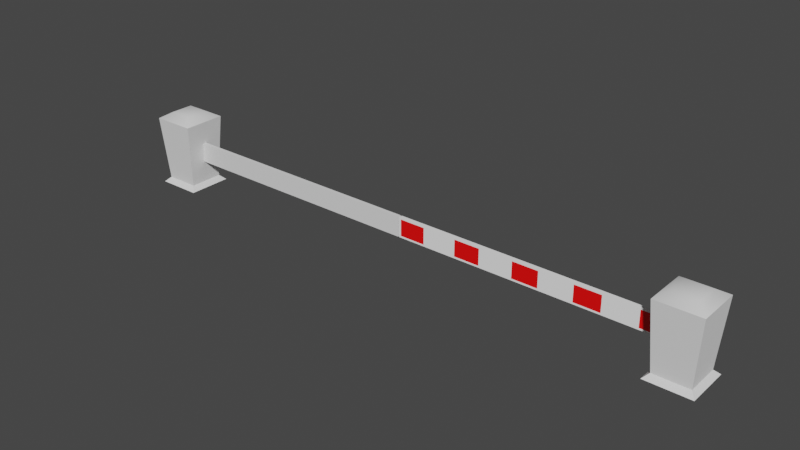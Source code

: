 # Source: CountMasters_001.blend  (saved by Blender 2.91.10; exported with 4.5.12 LTS)
import bpy
from mathutils import Matrix  # noqa: F401  (used for matrix-valued properties, if any)

bpy.ops.wm.read_factory_settings(use_empty=True)
scene = bpy.context.scene
scene.name = 'Scene'

# ---- collections
col_game_props = bpy.data.collections.new('Game_Props'); scene.collection.children.link(col_game_props)
col_gate_barrier = bpy.data.collections.new('Gate_Barrier'); col_game_props.children.link(col_gate_barrier)

# ---- materials (node trees are filled in below, after node groups)
mat_mat_barrier_white = bpy.data.materials.new('mat_Barrier_White')
mat_mat_barrier_white.use_transparent_shadow = False
mat_mat_barrier_red = bpy.data.materials.new('mat_Barrier_Red')
mat_mat_barrier_red.use_transparent_shadow = False

# ---- node groups
ng_auto_smooth = bpy.data.node_groups.new('Auto Smooth', 'GeometryNodeTree')
_s = ng_auto_smooth.interface.new_socket(name='Geometry', in_out='OUTPUT', socket_type='NodeSocketGeometry')
_s = ng_auto_smooth.interface.new_socket(name='Geometry', in_out='INPUT', socket_type='NodeSocketGeometry')
_s = ng_auto_smooth.interface.new_socket(name='Angle', in_out='INPUT', socket_type='NodeSocketFloat')
_s.subtype = 'ANGLE'
_s.min_value = 0.0
_s.max_value = 3.142
ng_auto_smooth.is_modifier = True
_N = ng_auto_smooth.nodes; _L = ng_auto_smooth.links
n0 = _N.new('NodeGroupOutput'); n0.name = 'Group Output'; n0.location = (480, -100)
n1 = _N.new('NodeGroupInput'); n1.name = 'Group Input'; n1.location = (-420, -300)
n2 = _N.new('NodeGroupInput'); n2.name = 'Group Input.001'; n2.location = (-60, -100)
n3 = _N.new('GeometryNodeSetShadeSmooth'); n3.name = 'Set Shade Smooth'; n3.location = (120, -100)
n3.domain = 'EDGE'
n4 = _N.new('GeometryNodeSetShadeSmooth'); n4.name = 'Set Shade Smooth.001'; n4.location = (300, -100)
n5 = _N.new('GeometryNodeInputMeshEdgeAngle'); n5.name = 'Edge Angle'; n5.location = (-420, -220)
n6 = _N.new('GeometryNodeInputEdgeSmooth'); n6.name = 'Is Edge Smooth'; n6.location = (-60, -160)
n7 = _N.new('GeometryNodeInputShadeSmooth'); n7.name = 'Is Face Smooth'; n7.location = (-240, -340)
n8 = _N.new('FunctionNodeBooleanMath'); n8.name = 'Boolean Math'; n8.location = (-60, -220)
n9 = _N.new('FunctionNodeCompare'); n9.name = 'Compare'; n9.location = (-240, -180)
n9.operation = 'LESS_EQUAL'
_L.new(n5.outputs[0], n9.inputs[0])
_L.new(n4.outputs[0], n0.inputs[0])
_L.new(n1.outputs[1], n9.inputs[1])
_L.new(n9.outputs[0], n8.inputs[0])
_L.new(n7.outputs[0], n8.inputs[1])
_L.new(n2.outputs[0], n3.inputs[0])
_L.new(n6.outputs[0], n3.inputs[1])
_L.new(n3.outputs[0], n4.inputs[0])
_L.new(n8.outputs[0], n3.inputs[2])
n0.is_active_output = True

# ---- material node trees
mat_mat_barrier_white.use_nodes = True; mat_mat_barrier_white.node_tree.nodes.clear()
_N = mat_mat_barrier_white.node_tree.nodes; _L = mat_mat_barrier_white.node_tree.links
n0 = _N.new('ShaderNodeBsdfPrincipled'); n0.name = 'Principled BSDF'; n0.location = (10, 300)
n0.distribution = 'GGX'
n0.subsurface_method = 'BURLEY'
n0.inputs[0].default_value = (1.0, 1.0, 1.0, 1.0)
n0.inputs[3].default_value = 1.45
n0.inputs[27].default_value = (0.0, 0.0, 0.0, 1.0)
n0.inputs[28].default_value = 1.0
n1 = _N.new('ShaderNodeOutputMaterial'); n1.name = 'Material Output'; n1.location = (300, 300)
_L.new(n0.outputs[0], n1.inputs[0])
n1.is_active_output = True
mat_mat_barrier_red.use_nodes = True; mat_mat_barrier_red.node_tree.nodes.clear()
_N = mat_mat_barrier_red.node_tree.nodes; _L = mat_mat_barrier_red.node_tree.links
n0 = _N.new('ShaderNodeBsdfPrincipled'); n0.name = 'Principled BSDF'; n0.location = (10, 300)
n0.distribution = 'GGX'
n0.subsurface_method = 'BURLEY'
n0.inputs[0].default_value = (1.0, 0.0, 0.0, 1.0)
n0.inputs[3].default_value = 1.45
n0.inputs[27].default_value = (0.0, 0.0, 0.0, 1.0)
n0.inputs[28].default_value = 1.0
n1 = _N.new('ShaderNodeOutputMaterial'); n1.name = 'Material Output'; n1.location = (300, 300)
_L.new(n0.outputs[0], n1.inputs[0])
n1.is_active_output = True

# ---- world
world_world = bpy.data.worlds.new('World'); scene.world = world_world
world_world.use_nodes = True; world_world.node_tree.nodes.clear()
_N = world_world.node_tree.nodes; _L = world_world.node_tree.links
n0 = _N.new('ShaderNodeOutputWorld'); n0.name = 'World Output'; n0.location = (300, 300)
n1 = _N.new('ShaderNodeBackground'); n1.name = 'Background'; n1.location = (10, 300)
n1.inputs[0].default_value = (0.05088, 0.05088, 0.05088, 1.0)
_L.new(n1.outputs[0], n0.inputs[0])
n0.is_active_output = True
world_world.color = (0.05088, 0.05088, 0.05088)
world_world.use_sun_shadow = False
world_world.sun_shadow_jitter_overblur = 0.0

# ---- meshes
me_gate_housing_mesh = bpy.data.meshes.new('Gate_Housing_Mesh')
me_gate_housing_mesh.from_pydata([(-0.5, -0.5, 0.0), (-0.262, -0.262, 1.107), (-0.5, 0.5, 0.0), (-0.262, 0.262, 1.107), (0.5, -0.5, 0.0), (0.262, -0.262, 1.107), (0.5, 0.5, 0.0), (0.262, 0.262, 1.107), (-0.3875, -0.3875, 0.06989), (-0.3875, 0.3875, 0.06989), (0.3875, 0.3875, 0.06989), (0.3875, -0.3875, 0.06989), (-0.4892, -0.4892, 1.018), (-0.4892, 0.4892, 1.018), (0.4892, 0.4892, 1.018), (0.4892, -0.4892, 1.018)], [], [(12, 1, 3, 13), (13, 3, 7, 14), (14, 7, 5, 15), (15, 5, 1, 12), (7, 3, 1, 5), (4, 11, 8, 0), (6, 10, 11, 4), (2, 9, 10, 6), (0, 8, 9, 2), (11, 15, 12, 8), (10, 14, 15, 11), (9, 13, 14, 10), (8, 12, 13, 9)])
me_gate_housing_mesh.polygons.foreach_set('use_smooth', [True] * 13)
me_gate_housing_mesh.use_remesh_fix_poles = True
me_gate_housing_mesh.use_remesh_preserve_attributes = False
me_gate_housing_mesh.use_mirror_vertex_groups = False
me_gate_housing_mesh.update()
me_gate_left_mesh = bpy.data.meshes.new('Gate_Left_Mesh')
me_gate_left_mesh.from_pydata([(-0.9925, -0.5, -0.4106), (-0.9925, -0.5, 0.4106), (-0.9925, 0.5, -0.4106), (-0.9925, 0.5, 0.4106), (0.0, -0.5, -0.5), (0.0, -0.5, 0.5), (0.0, 0.5, -0.5), (0.0, 0.5, 0.5), (-0.1037, 0.5, -0.4106), (-0.2297, 0.5, -0.4106), (-0.3259, 0.5, -0.4106), (-0.4519, 0.5, -0.4106), (-0.5481, 0.5, -0.4106), (-0.6741, 0.5, -0.4106), (-0.7703, 0.5, -0.4106), (-0.8963, 0.5, -0.4106), (-0.8963, 0.5, 0.4106), (-0.7703, 0.5, 0.4106), (-0.6741, 0.5, 0.4106), (-0.5481, 0.5, 0.4106), (-0.4519, 0.5, 0.4106), (-0.3259, 0.5, 0.4106), (-0.2297, 0.5, 0.4106), (-0.1037, 0.5, 0.4106), (-0.8963, -0.5, -0.4106), (-0.7703, -0.5, -0.4106), (-0.6741, -0.5, -0.4106), (-0.5481, -0.5, -0.4106), (-0.4519, -0.5, -0.4106), (-0.3259, -0.5, -0.4106), (-0.2297, -0.5, -0.4106), (-0.1037, -0.5, -0.4106), (-0.1037, -0.5, 0.4106), (-0.2297, -0.5, 0.4106), (-0.3259, -0.5, 0.4106), (-0.4519, -0.5, 0.4106), (-0.5481, -0.5, 0.4106), (-0.6741, -0.5, 0.4106), (-0.7703, -0.5, 0.4106), (-0.8963, -0.5, 0.4106), (-1.0, -0.5, -0.5), (-1.0, -0.5, 0.5), (-1.0, 0.5, 0.5), (-1.0, 0.5, -0.5), (-0.8889, 0.5, -0.5), (-0.1111, 0.5, 0.5), (-0.007461, 0.5, -0.4106), (-0.007461, 0.5, 0.4106), (-0.1111, -0.5, -0.5), (-0.007461, -0.5, 0.4106), (-0.007461, -0.5, -0.4106), (-0.8889, -0.5, 0.5), (-0.1111, 0.5, -0.5), (-0.2222, 0.5, -0.5), (-0.3333, 0.5, -0.5), (-0.4444, 0.5, -0.5), (-0.5556, 0.5, -0.5), (-0.6667, 0.5, -0.5), (-0.7778, 0.5, -0.5), (-0.8889, 0.5, 0.5), (-0.7778, 0.5, 0.5), (-0.6667, 0.5, 0.5), (-0.5556, 0.5, 0.5), (-0.4444, 0.5, 0.5), (-0.3333, 0.5, 0.5), (-0.2222, 0.5, 0.5), (-0.8889, -0.5, -0.5), (-0.7778, -0.5, -0.5), (-0.6667, -0.5, -0.5), (-0.5556, -0.5, -0.5), (-0.4444, -0.5, -0.5), (-0.3333, -0.5, -0.5), (-0.2222, -0.5, -0.5), (-0.1111, -0.5, 0.5), (-0.2222, -0.5, 0.5), (-0.3333, -0.5, 0.5), (-0.4444, -0.5, 0.5), (-0.5556, -0.5, 0.5), (-0.6667, -0.5, 0.5), (-0.7778, -0.5, 0.5)], [], [(40, 41, 42, 43), (8, 23, 47, 46), (24, 39, 1, 0), (52, 6, 4, 48), (59, 42, 41, 51), (7, 45, 73, 5), (45, 65, 74, 73), (65, 64, 75, 74), (64, 63, 76, 75), (63, 62, 77, 76), (62, 61, 78, 77), (61, 60, 79, 78), (60, 59, 51, 79), (43, 44, 66, 40), (44, 58, 67, 66), (58, 57, 68, 67), (57, 56, 69, 68), (56, 55, 70, 69), (55, 54, 71, 70), (54, 53, 72, 71), (53, 52, 48, 72), (50, 49, 32, 31), (48, 73, 74, 72), (30, 33, 34, 29), (71, 75, 76, 70), (28, 35, 36, 27), (69, 77, 78, 68), (26, 37, 38, 25), (67, 79, 51, 66), (2, 3, 16, 15), (44, 59, 60, 58), (14, 17, 18, 13), (57, 61, 62, 56), (12, 19, 20, 11), (55, 63, 64, 54), (10, 21, 22, 9), (53, 65, 45, 52), (0, 1, 41, 40), (3, 2, 43, 42), (2, 15, 44, 43), (47, 23, 45, 7), (46, 47, 7, 6), (49, 50, 4, 5), (50, 31, 48, 4), (1, 39, 51, 41), (8, 46, 6, 52), (10, 9, 53, 54), (12, 11, 55, 56), (14, 13, 57, 58), (16, 3, 42, 59), (18, 17, 60, 61), (20, 19, 62, 63), (22, 21, 64, 65), (24, 0, 40, 66), (26, 25, 67, 68), (28, 27, 69, 70), (30, 29, 71, 72), (32, 49, 5, 73), (34, 33, 74, 75), (36, 35, 76, 77), (38, 37, 78, 79), (31, 32, 73, 48), (33, 30, 72, 74), (29, 34, 75, 71), (35, 28, 70, 76), (27, 36, 77, 69), (37, 26, 68, 78), (25, 38, 79, 67), (39, 24, 66, 51), (15, 16, 59, 44), (17, 14, 58, 60), (13, 18, 61, 57), (19, 12, 56, 62), (11, 20, 63, 55), (21, 10, 54, 64), (9, 22, 65, 53), (23, 8, 52, 45)])
me_gate_left_mesh.polygons.foreach_set('material_index', [0, 1, 1, 0, 0, 0, 0, 0, 0, 0, 0, 0, 0, 0, 0, 0, 0, 0, 0, 0, 0, 1, 0, 1, 0, 1, 0, 1, 0, 1, 0, 1, 0, 1, 0, 1, 0, 0, 0, 0, 0, 0, 0, 0, 0, 0, 0, 0, 0, 0, 0, 0, 0, 0, 0, 0, 0, 0, 0, 0, 0, 0, 0, 0, 0, 0, 0, 0, 0, 0, 0, 0, 0, 0, 0, 0, 0])
me_gate_left_mesh.materials.append(mat_mat_barrier_white)
me_gate_left_mesh.materials.append(mat_mat_barrier_red)
me_gate_left_mesh.use_remesh_fix_poles = True
me_gate_left_mesh.use_remesh_preserve_attributes = False
me_gate_left_mesh.use_mirror_vertex_groups = False
me_gate_left_mesh.update()
me_gate_right_mesh = bpy.data.meshes.new('Gate_Right_Mesh')
me_gate_right_mesh.from_pydata([(0.0, -0.5, -0.5), (0.0, -0.5, 0.5), (0.0, 0.5, -0.5), (0.0, 0.5, 0.5), (1.0, -0.5, -0.5), (1.0, -0.5, 0.5), (1.0, 0.5, -0.5), (1.0, 0.5, 0.5)], [], [(2, 3, 7, 6), (6, 7, 5, 4), (4, 5, 1, 0), (2, 6, 4, 0), (7, 3, 1, 5)])
me_gate_right_mesh.use_remesh_fix_poles = True
me_gate_right_mesh.use_remesh_preserve_attributes = False
me_gate_right_mesh.use_mirror_vertex_groups = False
me_gate_right_mesh.update()

# ---- objects
ob_gate_housing = bpy.data.objects.new('Gate_Housing', me_gate_housing_mesh)
ob_gate_left = bpy.data.objects.new('Gate_Left', me_gate_left_mesh)
ob_gate_right = bpy.data.objects.new('Gate_Right', me_gate_right_mesh)
ob_mirror_pos = bpy.data.objects.new('Mirror_Pos', None)

# ---- transforms, parenting, visibility, modifiers, constraints
ob_gate_housing.location = (-4.205, 0.0, 0.0)
ob_gate_housing.scale = (0.675, 0.675, 1.046)
ob_gate_housing.lineart.crease_threshold = 0.0
_m = ob_gate_housing.modifiers.new('Mirror', 'MIRROR')
_m.mirror_object = ob_mirror_pos
_m = ob_gate_housing.modifiers.new('Auto Smooth', 'NODES')
_m.node_group = ng_auto_smooth
_gi = [s.identifier for s in ng_auto_smooth.interface.items_tree if s.item_type == 'SOCKET' and s.in_out == 'INPUT']
_m[_gi[1]] = 0.5236  # Angle
ob_gate_left.location = (4.044, 0.0, 0.5609)
ob_gate_left.scale = (4.035, 0.05363, 0.3018)
ob_gate_left.lineart.crease_threshold = 0.0
ob_gate_right.location = (-4.044, 0.0, 0.5609)
ob_gate_right.scale = (4.035, 0.05363, 0.3018)
ob_gate_right.lineart.crease_threshold = 0.0
ob_mirror_pos.location = (0.0, 0.0, 0.0)
ob_mirror_pos.lineart.crease_threshold = 0.0

# ---- collection membership
col_gate_barrier.objects.link(ob_gate_housing)
col_gate_barrier.objects.link(ob_gate_left)
col_gate_barrier.objects.link(ob_gate_right)
col_gate_barrier.objects.link(ob_mirror_pos)

# ---- scene / render settings (as saved in the file)
scene.frame_start = 1; scene.frame_end = 250; scene.frame_set(1)
scene.render.engine = 'BLENDER_EEVEE_NEXT'
scene.render.fps = 25
scene.cycles.use_denoising = False
scene.cycles.samples = 128
scene.cycles.sampling_pattern = 'TABULATED_SOBOL'
scene.cycles.use_adaptive_sampling = False
scene.cycles.use_light_tree = False
scene.view_settings.view_transform = 'Filmic'
bpy.context.view_layer.update()

# ---- added for rendering (the .blend has no active camera and no usable light): camera, sun
cam_auto = bpy.data.cameras.new('AutoCamera')
cam_auto.lens = 50.0
cam_auto.sensor_width = 36.0
cam_auto.clip_end = 1000.0
ob_auto_camera = bpy.data.objects.new('AutoCamera', cam_auto)
scene.collection.objects.link(ob_auto_camera)
ob_auto_camera.location = (8.4963, -10.1956, 7.37596)
ob_auto_camera.rotation_euler = (1.09748, -7.21219e-08, 0.694738)
scene.camera = ob_auto_camera
light_auto_sun = bpy.data.lights.new('AutoSun', 'SUN')
light_auto_sun.energy = 3.0
light_auto_sun.angle = 0.0523599
ob_auto_sun = bpy.data.objects.new('AutoSun', light_auto_sun)
scene.collection.objects.link(ob_auto_sun)
ob_auto_sun.rotation_euler = (0.872665, 0.174533, 0.523599)
bpy.context.view_layer.update()
